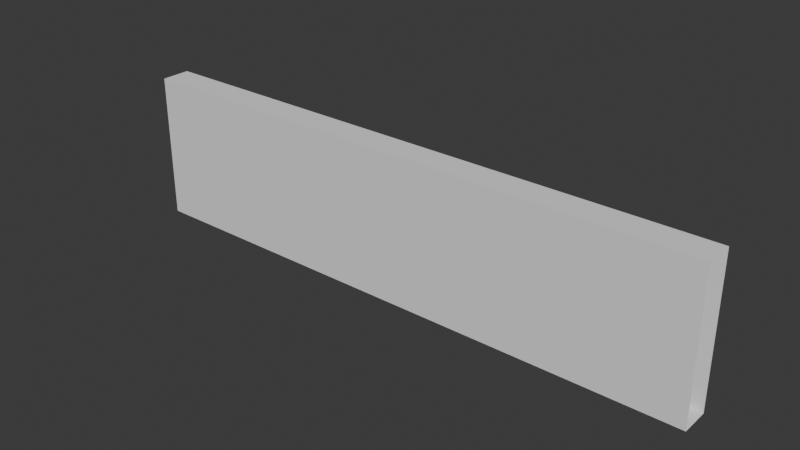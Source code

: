 # Source: wall.blend  (saved by Blender 5.1.30; exported with 4.5.12 LTS)
import bpy
from mathutils import Matrix  # noqa: F401  (used for matrix-valued properties, if any)

bpy.ops.wm.read_factory_settings(use_empty=True)
scene = bpy.context.scene
scene.name = 'Scene'

# ---- collections
col_collection = bpy.data.collections.new('Collection'); scene.collection.children.link(col_collection)

# ---- world
world_world = bpy.data.worlds.new('World'); scene.world = world_world
world_world.use_nodes = True; world_world.node_tree.nodes.clear()
_N = world_world.node_tree.nodes; _L = world_world.node_tree.links
n0 = _N.new('ShaderNodeOutputWorld'); n0.name = 'World Output'; n0.location = (200, 100)
n1 = _N.new('ShaderNodeBackground'); n1.name = 'Background'; n1.location = (-200, 100)
n1.inputs[0].default_value = (0.05088, 0.05088, 0.05088, 1.0)
_L.new(n1.outputs[0], n0.inputs[0])
n0.is_active_output = True
world_world.color = (0.05088, 0.05088, 0.05088)
world_world.sun_shadow_jitter_overblur = 0.0

# ---- meshes
me_plane = bpy.data.meshes.new('Plane')
me_plane.from_pydata([(-4.0, -0.4, 2.0), (-4.0, -0.4, 0.0), (-4.0, -1.065e-06, 2.0), (-4.0, -1.065e-06, 0.0), (4.0, -0.4, 2.0), (4.0, -0.4, 0.0), (4.0, 1.005e-06, 2.0), (4.0, 1.005e-06, 0.0)], [], [(0, 4, 6, 2), (5, 1, 3, 7), (3, 2, 6, 7), (5, 4, 0, 1)])
_uv = me_plane.uv_layers.new(name='UVMap')
_uv.uv.foreach_set('vector', [-0.4949, 0.25, 1.505, 0.25, 1.505, 0.35, -0.4949, 0.35, -0.4949, 0.25, 1.505, 0.25, 1.505, 0.35, -0.4949, 0.35, 1.505, 0.2501, 1.505, 0.75, -0.4949, 0.75, -0.4949, 0.2501, -0.4949, 0.75, -0.4949, 0.2501, 1.505, 0.2501, 1.505, 0.75])
me_plane.update()

# ---- objects
ob_plane = bpy.data.objects.new('Plane', me_plane)

# ---- transforms, parenting, visibility, modifiers, constraints
ob_plane.location = (0.0, 0.0, 0.0)

# ---- collection membership
col_collection.objects.link(ob_plane)

# ---- scene / render settings (as saved in the file)
scene.frame_start = 1; scene.frame_end = 250; scene.frame_set(22)
scene.render.engine = 'BLENDER_EEVEE_NEXT'
scene.render.bake_bias = 0.0
scene.render.bake_samples = 0
scene.cycles.sampling_pattern = 'TABULATED_SOBOL'
scene.eevee.use_volume_custom_range = False
bpy.context.view_layer.update()

# ---- added for rendering (the .blend has no active camera and no usable light): camera, sun
cam_auto = bpy.data.cameras.new('AutoCamera')
cam_auto.lens = 50.0
cam_auto.sensor_width = 36.0
cam_auto.clip_end = 1000.0
ob_auto_camera = bpy.data.objects.new('AutoCamera', cam_auto)
scene.collection.objects.link(ob_auto_camera)
ob_auto_camera.location = (7.63857, -9.36628, 7.11085)
ob_auto_camera.rotation_euler = (1.09748, -7.21219e-08, 0.694738)
scene.camera = ob_auto_camera
light_auto_sun = bpy.data.lights.new('AutoSun', 'SUN')
light_auto_sun.energy = 3.0
light_auto_sun.angle = 0.0523599
ob_auto_sun = bpy.data.objects.new('AutoSun', light_auto_sun)
scene.collection.objects.link(ob_auto_sun)
ob_auto_sun.rotation_euler = (0.872665, 0.174533, 0.523599)
bpy.context.view_layer.update()
